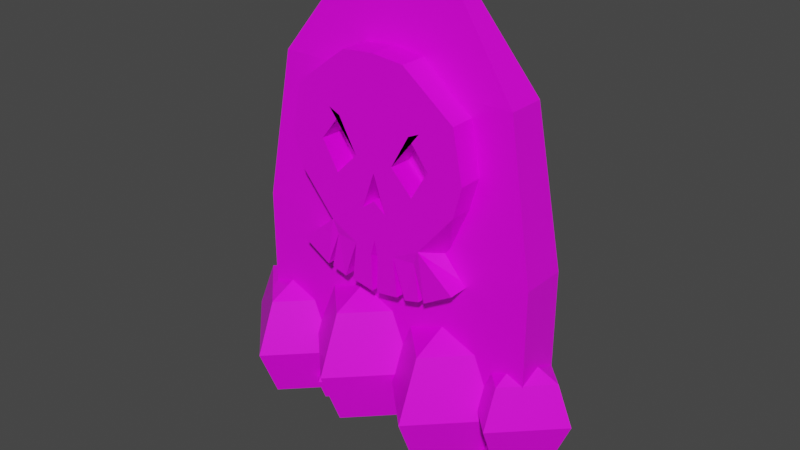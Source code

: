# Source: grave.blend  (saved by Blender 2.92.15; exported with 4.5.12 LTS)
import bpy
from mathutils import Matrix  # noqa: F401  (used for matrix-valued properties, if any)

bpy.ops.wm.read_factory_settings(use_empty=True)
scene = bpy.context.scene
scene.name = 'Scene'

# ---- collections
col_collection = bpy.data.collections.new('Collection'); scene.collection.children.link(col_collection)

# ---- images (referenced by path relative to the original .blend; pixels are not part of the script)
import os
ASSET_DIR = os.environ.get("B2B_ASSET_DIR", "")  # directory of the original .blend (textures are referenced by path, not embedded)
HERE = os.path.dirname(os.path.abspath(__file__))  # packed textures are extracted next to this script under _unpacked/

def load_image(name, relpath, width, height, colorspace="sRGB"):
    """Load a texture the original file referenced (path relative to the .blend, or extracted next to this script)."""
    p = next((c for c in (os.path.join(HERE, relpath), os.path.join(ASSET_DIR, relpath)) if relpath and os.path.exists(c)), "")
    if p:
        img = bpy.data.images.load(p, check_existing=True)
        img.name = name
    else:  # same state as the original file: an image datablock whose file is absent (Cycles renders it pink)
        img = bpy.data.images.new(name, width, height)
        img.source = "FILE"
        img.filepath = "//" + (relpath or name)
    img.colorspace_settings.name = colorspace
    return img
img_lowpolypalette_png = load_image('lowpolyPalette.png', 'lowpolyPalette.png', 1024, 1024, 'sRGB')

# ---- materials (node trees are filled in below, after node groups)
mat_material = bpy.data.materials.new('Material')
mat_material.alpha_threshold = 0.0
mat_material.use_transparent_shadow = False
mat_material.line_color = (0.0, 0.0, 0.0, 1.0)

# ---- material node trees
mat_material.use_nodes = True; mat_material.node_tree.nodes.clear()
_N = mat_material.node_tree.nodes; _L = mat_material.node_tree.links
n0 = _N.new('ShaderNodeOutputMaterial'); n0.name = 'Material Output'; n0.location = (300, 300)
n1 = _N.new('ShaderNodeBsdfPrincipled'); n1.name = 'Principled BSDF'; n1.location = (10, 300)
n1.distribution = 'GGX'
n1.subsurface_method = 'BURLEY'
n1.inputs[2].default_value = 0.4
n1.inputs[3].default_value = 1.45
n1.inputs[27].default_value = (0.0, 0.0, 0.0, 1.0)
n1.inputs[28].default_value = 1.0
n2 = _N.new('ShaderNodeTexImage'); n2.name = 'Image Texture'; n2.location = (-368, 226)
n2.image = img_lowpolypalette_png
_L.new(n1.outputs[0], n0.inputs[0])
_L.new(n2.outputs[0], n1.inputs[0])
n0.is_active_output = True

# ---- world
world_world = bpy.data.worlds.new('World'); scene.world = world_world
world_world.use_nodes = True; world_world.node_tree.nodes.clear()
_N = world_world.node_tree.nodes; _L = world_world.node_tree.links
n0 = _N.new('ShaderNodeOutputWorld'); n0.name = 'World Output'; n0.location = (300, 300)
n1 = _N.new('ShaderNodeBackground'); n1.name = 'Background'; n1.location = (10, 300)
n1.inputs[0].default_value = (0.05088, 0.05088, 0.05088, 1.0)
_L.new(n1.outputs[0], n0.inputs[0])
n0.is_active_output = True
world_world.color = (0.05088, 0.05088, 0.05088)
world_world.use_sun_shadow = False
world_world.sun_shadow_jitter_overblur = 0.0

# ---- meshes
me_cube_001 = bpy.data.meshes.new('Cube.001')
me_cube_001.from_pydata([(1.0, 0.1538, -0.09985), (0.4066, 0.06254, 2.463), (1.0, -0.1538, -0.09985), (0.4066, -0.06254, 2.463), (1.0, -0.1538, 0.9002), (1.0, 0.1538, 0.9002), (0.8234, -0.1266, 1.908), (0.8234, 0.1266, 1.908), (0.1333, -0.1293, 1.457), (0.2152, -0.06194, 2.079), (0.08473, -0.1293, 1.139), (0.2561, -0.1293, 1.675), (0.5633, -0.1293, 1.812), (0.28, -0.1293, 1.307), (0.3926, -0.1293, 1.498), (0.6315, -0.1293, 1.478), (0.5769, -0.1293, 1.273), (0.4336, -0.1293, 0.9392), (0.01861, -0.1293, 0.7755), (0.3474, -0.1293, 0.7601), (0.3411, -0.1293, 0.6507), (0.1742, -0.1293, 1.768), (0.4097, -0.1293, 1.744), (0.5121, -0.1293, 1.488), (0.2168, -0.1293, 0.9342), (0.4285, -0.1293, 1.29), (0.1947, -0.1293, 0.7588), (0.1742, -0.1293, 0.619), (0.1537, -0.1293, 1.612), (0.3329, -0.1293, 1.71), (0.4524, -0.1293, 1.493), (0.1084, -0.1293, 0.9317), (0.3542, -0.1293, 1.298), (0.0181, -0.1293, 0.5947), (0.1947, -0.1293, 1.923), (0.4865, -0.1293, 1.778), (0.5718, -0.1293, 1.483), (0.3252, -0.1293, 0.9367), (0.5027, -0.1293, 1.282), (0.2359, -0.1293, 0.6215), (0.5788, -0.1293, 0.7746), (0.3789, -0.1293, 0.656), (0.1333, -0.2957, 1.457), (0.2152, -0.2957, 2.079), (0.08473, -0.2957, 1.139), (0.2561, -0.2957, 1.675), (0.5633, -0.2957, 1.812), (0.28, -0.2957, 1.307), (0.3926, -0.2957, 1.498), (0.6315, -0.2957, 1.478), (0.5769, -0.2957, 1.273), (0.3294, -0.2957, 0.9796), (0.02588, -0.2957, 0.8409), (0.2944, -0.2866, 0.8892), (0.3411, -0.2957, 0.6507), (0.1742, -0.2957, 1.768), (0.4097, -0.2957, 1.744), (0.5121, -0.2957, 1.488), (0.1882, -0.2957, 0.9678), (0.4285, -0.2957, 1.29), (0.1439, -0.2957, 0.8822), (0.1742, -0.2957, 0.619), (0.1537, -0.2957, 1.612), (0.3329, -0.2957, 1.71), (0.4524, -0.2957, 1.493), (0.1084, -0.2957, 0.9898), (0.3542, -0.2957, 1.298), (0.0181, -0.2957, 0.5947), (0.1947, -0.2957, 1.923), (0.4865, -0.2957, 1.778), (0.5718, -0.2957, 1.483), (0.3033, -0.2957, 1.021), (0.5027, -0.2957, 1.282), (0.2359, -0.2957, 0.6215), (0.5788, -0.2957, 0.7746), (0.3789, -0.2957, 0.656), (-1.0, 0.1538, -0.09985), (-0.4066, 0.06254, 2.463), (-1.0, -0.1538, -0.09985), (-0.4066, -0.06254, 2.463), (-1.0, -0.1538, 0.9002), (-1.0, 0.1538, 0.9002), (-0.8234, -0.1266, 1.908), (-0.8234, 0.1266, 1.908), (-0.1333, -0.1293, 1.457), (-0.2152, -0.06194, 2.079), (0.0, -0.1538, -0.09985), (0.0, -0.06254, 2.463), (0.0, 0.1538, -0.09985), (0.0, 0.06254, 2.463), (0.0, 0.1538, 0.9002), (0.0, -0.1538, 0.9002), (0.0, 0.1266, 1.908), (0.0, -0.1266, 1.908), (-0.08473, -0.1293, 1.139), (0.0, -0.06194, 2.099), (-0.2561, -0.1293, 1.675), (-0.5633, -0.1293, 1.812), (-0.28, -0.1293, 1.307), (0.0, -0.1293, 0.9208), (-0.3926, -0.1293, 1.498), (-0.6315, -0.1293, 1.478), (0.0, -0.1293, 0.8057), (-0.5769, -0.1293, 1.273), (-0.4336, -0.1293, 0.9392), (-0.01861, -0.1293, 0.7755), (-0.3474, -0.1293, 0.7601), (-0.3411, -0.1293, 0.6507), (-0.1742, -0.1293, 1.768), (0.0, -0.1293, 1.785), (-0.4097, -0.1293, 1.744), (-0.5121, -0.1293, 1.488), (-0.2168, -0.1293, 0.9342), (-0.4285, -0.1293, 1.29), (-0.1947, -0.1293, 0.7588), (-0.1742, -0.1293, 0.619), (-0.1537, -0.1293, 1.612), (0.0, -0.1293, 1.381), (-0.3329, -0.1293, 1.71), (-0.4524, -0.1293, 1.493), (-0.1084, -0.1293, 0.9317), (-0.3542, -0.1293, 1.298), (-0.0181, -0.1293, 0.5947), (-0.1947, -0.1293, 1.923), (0.0, -0.1293, 1.942), (-0.4865, -0.1293, 1.778), (-0.5718, -0.1293, 1.483), (-0.3252, -0.1293, 0.9367), (-0.5027, -0.1293, 1.282), (-0.2359, -0.1293, 0.6215), (-0.5788, -0.1293, 0.7746), (-0.3789, -0.1293, 0.656), (0.0, -0.1293, 1.202), (-0.1333, -0.2957, 1.457), (-0.2152, -0.2957, 2.079), (-0.08473, -0.2957, 1.139), (0.0, -0.2957, 2.099), (-0.2561, -0.2957, 1.675), (-0.5633, -0.2957, 1.812), (-0.28, -0.2957, 1.307), (0.0, -0.2957, 1.025), (-0.3926, -0.2957, 1.498), (-0.6315, -0.2957, 1.478), (0.0, -0.2957, 0.9461), (-0.5769, -0.2957, 1.273), (-0.3294, -0.2957, 0.9796), (-0.02588, -0.2957, 0.8409), (-0.2944, -0.2866, 0.8892), (-0.3411, -0.2957, 0.6507), (-0.1742, -0.2957, 1.768), (0.0, -0.2957, 1.785), (-0.4097, -0.2957, 1.744), (-0.5121, -0.2957, 1.488), (-0.1882, -0.2957, 0.9678), (-0.4285, -0.2957, 1.29), (-0.1439, -0.2957, 0.8822), (-0.1742, -0.2957, 0.619), (-0.1537, -0.2957, 1.612), (0.0, -0.2957, 1.381), (-0.3329, -0.2957, 1.71), (-0.4524, -0.2957, 1.493), (-0.1084, -0.2957, 0.9898), (-0.3542, -0.2957, 1.298), (-0.0181, -0.2957, 0.5947), (-0.1947, -0.2957, 1.923), (0.0, -0.2957, 1.942), (-0.4865, -0.2957, 1.778), (-0.5718, -0.2957, 1.483), (-0.3033, -0.2957, 1.021), (-0.5027, -0.2957, 1.282), (-0.2359, -0.2957, 0.6215), (-0.5788, -0.2957, 0.7746), (-0.3789, -0.2957, 0.656), (0.0, -0.2957, 1.202), (0.8868, 0.3685, 0.008366), (0.8868, 0.2606, -0.2522), (1.147, -8.506e-08, 0.2689), (1.255, -8.978e-08, 0.008366), (1.147, -8.506e-08, -0.2522), (0.8868, -1.059e-07, 0.3769), (0.8868, -0.2606, 0.2689), (0.8868, -0.3685, 0.008366), (0.8868, -0.2606, -0.2522), (0.8868, -7.367e-08, -0.3601), (0.6262, -3.95e-08, 0.2689), (0.5183, -2.535e-08, 0.008366), (0.6262, -3.95e-08, -0.2522), (0.8868, 0.2606, 0.2689), (0.4099, 0.5633, -0.05856), (0.4099, 0.3983, -0.4569), (0.8082, -8.589e-08, 0.3397), (0.9732, -9.31e-08, -0.05856), (0.8082, -8.589e-08, -0.4569), (0.4099, -1.177e-07, 0.5047), (0.4099, -0.3983, 0.3397), (0.4099, -0.5633, -0.05856), (0.4099, -0.3983, -0.4569), (0.4099, -6.848e-08, -0.6218), (0.01166, -1.625e-08, 0.3397), (-0.1533, 5.382e-09, -0.05856), (0.01166, -1.625e-08, -0.4569), (0.4099, 0.3983, 0.3397), (-0.2259, 0.5633, -7.823e-08), (-0.2259, 0.3983, -0.3983), (0.1724, -9.376e-08, 0.3983), (0.3374, -1.01e-07, -1.118e-07), (0.1724, -9.376e-08, -0.3983), (-0.2259, -1.256e-07, 0.5633), (-0.2259, -0.3983, 0.3983), (-0.2259, -0.5633, -1.453e-07), (-0.2259, -0.3983, -0.3983), (-0.2259, -7.635e-08, -0.5633), (-0.6242, -2.412e-08, 0.3983), (-0.7892, -2.486e-09, -1.825e-07), (-0.6242, -2.412e-08, -0.3983), (-0.2259, 0.3983, 0.3983), (-0.8534, 0.4976, -0.1339), (-0.8534, 0.3518, -0.4857), (-0.5015, -7.165e-08, 0.218), (-0.3558, -7.802e-08, -0.1339), (-0.5015, -7.165e-08, -0.4857), (-0.8534, -9.977e-08, 0.3637), (-0.8534, -0.3518, 0.218), (-0.8534, -0.4976, -0.1339), (-0.8534, -0.3518, -0.4857), (-0.8534, -5.627e-08, -0.6314), (-1.205, -1.014e-08, 0.218), (-1.351, 8.972e-09, -0.1339), (-1.205, -1.014e-08, -0.4857), (-0.8534, 0.3518, 0.218), (-0.5898, 0.2154, -0.3807), (-0.5898, 0.1523, -0.533), (-0.4375, -2.27e-08, -0.2284), (-0.3744, -2.546e-08, -0.3807), (-0.4375, -2.27e-08, -0.533), (-0.5898, -3.487e-08, -0.1653), (-0.5898, -0.1523, -0.2284), (-0.5898, -0.2154, -0.3807), (-0.5898, -0.1523, -0.533), (-0.5898, -1.604e-08, -0.5961), (-0.7421, 3.93e-09, -0.2284), (-0.8052, 1.22e-08, -0.3807), (-0.7421, 3.93e-09, -0.533), (-0.5898, 0.1523, -0.2284), (0.8032, 0.2154, -0.3597), (0.8032, 0.1523, -0.5121), (0.9555, -2.551e-08, -0.2074), (1.019, -2.827e-08, -0.3597), (0.9555, -2.551e-08, -0.5121), (0.8032, -3.768e-08, -0.1444), (0.8032, -0.1523, -0.2074), (0.8032, -0.2154, -0.3597), (0.8032, -0.1523, -0.5121), (0.8032, -1.885e-08, -0.5751), (0.6508, 1.12e-09, -0.2074), (0.5878, 9.393e-09, -0.3597), (0.6508, 1.12e-09, -0.5121), (0.8032, 0.1523, -0.2074)], [], [(93, 6, 3, 87), (6, 7, 1, 3), (86, 88, 0, 2), (2, 0, 5, 4), (86, 2, 4, 91), (4, 5, 7, 6), (91, 4, 6, 93), (5, 90, 92, 7), (0, 88, 90, 5), (3, 1, 89, 87), (7, 92, 89, 1), (34, 124, 95, 9), (28, 29, 11, 8), (8, 13, 99, 10), (29, 30, 14, 11), (30, 32, 13, 14), (32, 31, 102, 13), (13, 102, 99), (31, 18, 102), (37, 26, 24), (38, 37, 24, 25), (36, 38, 25, 23), (35, 36, 23, 22), (34, 35, 22, 21), (28, 117, 109, 21), (8, 10, 117, 28), (26, 27, 33, 18), (24, 26, 18, 31), (25, 24, 31, 32), (23, 25, 32, 30), (22, 23, 30, 29), (21, 22, 29, 28), (9, 12, 35, 34), (12, 15, 36, 35), (15, 16, 38, 36), (16, 17, 37, 38), (17, 19, 26, 37), (19, 20, 39, 26), (21, 109, 124, 34), (17, 40, 41, 19), (99, 132, 10), (68, 43, 136, 165), (62, 42, 45, 63), (42, 44, 140, 47), (63, 45, 48, 64), (64, 48, 47, 66), (66, 47, 143, 65), (47, 140, 143), (65, 143, 52), (71, 58, 60), (72, 59, 58, 71), (70, 57, 59, 72), (69, 56, 57, 70), (68, 55, 56, 69), (62, 55, 150, 158), (42, 62, 158, 44), (60, 52, 67, 61), (58, 65, 52, 60), (59, 66, 65, 58), (57, 64, 66, 59), (56, 63, 64, 57), (55, 62, 63, 56), (43, 68, 69, 46), (46, 69, 70, 49), (49, 70, 72, 50), (50, 72, 71, 51), (51, 71, 60, 53), (53, 60, 73, 54), (55, 68, 165, 150), (51, 53, 75, 74), (140, 44, 173), (15, 12, 46, 49), (18, 33, 67, 52), (11, 14, 48, 45), (8, 11, 45, 42), (17, 16, 50, 51), (12, 9, 43, 46), (39, 20, 54, 73), (102, 18, 52, 143), (16, 15, 49, 50), (41, 40, 74, 75), (40, 17, 51, 74), (33, 27, 61, 67), (20, 19, 53, 54), (19, 41, 75, 53), (26, 39, 73, 60), (13, 8, 42, 47), (9, 95, 136, 43), (14, 13, 47, 48), (10, 132, 173, 44), (27, 26, 60, 61), (117, 10, 44, 158), (93, 87, 79, 82), (82, 79, 77, 83), (86, 78, 76, 88), (78, 80, 81, 76), (86, 91, 80, 78), (80, 82, 83, 81), (91, 93, 82, 80), (81, 83, 92, 90), (76, 81, 90, 88), (79, 87, 89, 77), (83, 77, 89, 92), (123, 85, 95, 124), (116, 84, 96, 118), (84, 94, 99, 98), (118, 96, 100, 119), (119, 100, 98, 121), (121, 98, 102, 120), (98, 99, 102), (120, 102, 105), (127, 112, 114), (128, 113, 112, 127), (126, 111, 113, 128), (125, 110, 111, 126), (123, 108, 110, 125), (116, 108, 109, 117), (84, 116, 117, 94), (114, 105, 122, 115), (112, 120, 105, 114), (113, 121, 120, 112), (111, 119, 121, 113), (110, 118, 119, 111), (108, 116, 118, 110), (85, 123, 125, 97), (97, 125, 126, 101), (101, 126, 128, 103), (103, 128, 127, 104), (104, 127, 114, 106), (106, 114, 129, 107), (108, 123, 124, 109), (104, 106, 131, 130), (99, 94, 132), (164, 165, 136, 134), (157, 159, 137, 133), (133, 139, 140, 135), (159, 160, 141, 137), (160, 162, 139, 141), (162, 161, 143, 139), (139, 143, 140), (161, 146, 143), (168, 155, 153), (169, 168, 153, 154), (167, 169, 154, 152), (166, 167, 152, 151), (164, 166, 151, 149), (157, 158, 150, 149), (133, 135, 158, 157), (155, 156, 163, 146), (153, 155, 146, 161), (154, 153, 161, 162), (152, 154, 162, 160), (151, 152, 160, 159), (149, 151, 159, 157), (134, 138, 166, 164), (138, 142, 167, 166), (142, 144, 169, 167), (144, 145, 168, 169), (145, 147, 155, 168), (147, 148, 170, 155), (149, 150, 165, 164), (145, 171, 172, 147), (140, 173, 135), (101, 142, 138, 97), (105, 146, 163, 122), (96, 137, 141, 100), (84, 133, 137, 96), (104, 145, 144, 103), (97, 138, 134, 85), (129, 170, 148, 107), (102, 143, 146, 105), (103, 144, 142, 101), (131, 172, 171, 130), (130, 171, 145, 104), (122, 163, 156, 115), (107, 148, 147, 106), (106, 147, 172, 131), (114, 155, 170, 129), (98, 139, 133, 84), (85, 134, 136, 95), (100, 141, 139, 98), (94, 135, 173, 132), (115, 156, 155, 114), (117, 158, 135, 94), (175, 174, 177, 178), (187, 179, 176), (183, 175, 178), (174, 187, 176, 177), (183, 178, 182), (177, 176, 180, 181), (178, 177, 181, 182), (176, 179, 180), (180, 179, 184), (183, 182, 186), (181, 180, 184, 185), (182, 181, 185, 186), (186, 185, 174, 175), (184, 179, 187), (183, 186, 175), (185, 184, 187, 174), (189, 188, 191, 192), (201, 193, 190), (197, 189, 192), (188, 201, 190, 191), (197, 192, 196), (191, 190, 194, 195), (192, 191, 195, 196), (190, 193, 194), (194, 193, 198), (197, 196, 200), (195, 194, 198, 199), (196, 195, 199, 200), (200, 199, 188, 189), (198, 193, 201), (197, 200, 189), (199, 198, 201, 188), (203, 202, 205, 206), (215, 207, 204), (211, 203, 206), (202, 215, 204, 205), (211, 206, 210), (205, 204, 208, 209), (206, 205, 209, 210), (204, 207, 208), (208, 207, 212), (211, 210, 214), (209, 208, 212, 213), (210, 209, 213, 214), (214, 213, 202, 203), (212, 207, 215), (211, 214, 203), (213, 212, 215, 202), (217, 216, 219, 220), (229, 221, 218), (225, 217, 220), (216, 229, 218, 219), (225, 220, 224), (219, 218, 222, 223), (220, 219, 223, 224), (218, 221, 222), (222, 221, 226), (225, 224, 228), (223, 222, 226, 227), (224, 223, 227, 228), (228, 227, 216, 217), (226, 221, 229), (225, 228, 217), (227, 226, 229, 216), (231, 230, 233, 234), (243, 235, 232), (239, 231, 234), (230, 243, 232, 233), (239, 234, 238), (233, 232, 236, 237), (234, 233, 237, 238), (232, 235, 236), (236, 235, 240), (239, 238, 242), (237, 236, 240, 241), (238, 237, 241, 242), (242, 241, 230, 231), (240, 235, 243), (239, 242, 231), (241, 240, 243, 230), (245, 244, 247, 248), (257, 249, 246), (253, 245, 248), (244, 257, 246, 247), (253, 248, 252), (247, 246, 250, 251), (248, 247, 251, 252), (246, 249, 250), (250, 249, 254), (253, 252, 256), (251, 250, 254, 255), (252, 251, 255, 256), (256, 255, 244, 245), (254, 249, 257), (253, 256, 245), (255, 254, 257, 244)])
_uv = me_cube_001.uv_layers.new(name='UVMap')
_uv.uv.foreach_set('vector', [0.5703, 0.8086, 0.5703, 0.8086, 0.5703, 0.8086, 0.5703, 0.8086, 0.5703, 0.8086, 0.5703, 0.8086, 0.5703, 0.8086, 0.5703, 0.8086, 0.5703, 0.8086, 0.5703, 0.8086, 0.5703, 0.8086, 0.5703, 0.8086, 0.5703, 0.8086, 0.5703, 0.8086, 0.5703, 0.8086, 0.5703, 0.8086, 0.5703, 0.8086, 0.5703, 0.8086, 0.5703, 0.8086, 0.5703, 0.8086, 0.5703, 0.8086, 0.5703, 0.8086, 0.5703, 0.8086, 0.5703, 0.8086, 0.5703, 0.8086, 0.5703, 0.8086, 0.5703, 0.8086, 0.5703, 0.8086, 0.5703, 0.8086, 0.5703, 0.8086, 0.5703, 0.8086, 0.5703, 0.8086, 0.5703, 0.8086, 0.5703, 0.8086, 0.5703, 0.8086, 0.5703, 0.8086, 0.5703, 0.8086, 0.5703, 0.8086, 0.5703, 0.8086, 0.5703, 0.8086, 0.5703, 0.8086, 0.5703, 0.8086, 0.5703, 0.8086, 0.5703, 0.8086, 0.9443, 0.8037, 0.9443, 0.8037, 0.9443, 0.8037, 0.9443, 0.8037, 0.9443, 0.8037, 0.9443, 0.8037, 0.9443, 0.8037, 0.9443, 0.8037, 0.9443, 0.8037, 0.9443, 0.8037, 0.9443, 0.8037, 0.9443, 0.8037, 0.9443, 0.8037, 0.9443, 0.8037, 0.9443, 0.8037, 0.9443, 0.8037, 0.9443, 0.8037, 0.9443, 0.8037, 0.9443, 0.8037, 0.9443, 0.8037, 0.9443, 0.8037, 0.9443, 0.8037, 0.9443, 0.8037, 0.9443, 0.8037, 0.9443, 0.8037, 0.9443, 0.8037, 0.9443, 0.8037, 0.9443, 0.8037, 0.9443, 0.8037, 0.9443, 0.8037, 0.9443, 0.8037, 0.9443, 0.8037, 0.9443, 0.8037, 0.9443, 0.8037, 0.9443, 0.8037, 0.9443, 0.8037, 0.9443, 0.8037, 0.9443, 0.8037, 0.9443, 0.8037, 0.9443, 0.8037, 0.9443, 0.8037, 0.9443, 0.8037, 0.9443, 0.8037, 0.9443, 0.8037, 0.9443, 0.8037, 0.9443, 0.8037, 0.9443, 0.8037, 0.9443, 0.8037, 0.9443, 0.8037, 0.9443, 0.8037, 0.9443, 0.8037, 0.9443, 0.8037, 0.9443, 0.8037, 0.9443, 0.8037, 0.9443, 0.8037, 0.9443, 0.8037, 0.9443, 0.8037, 0.9443, 0.8037, 0.9443, 0.8037, 0.9443, 0.8037, 0.9443, 0.8037, 0.9443, 0.8037, 0.9443, 0.8037, 0.9443, 0.8037, 0.9443, 0.8037, 0.9443, 0.8037, 0.9443, 0.8037, 0.9443, 0.8037, 0.9443, 0.8037, 0.9443, 0.8037, 0.9443, 0.8037, 0.9443, 0.8037, 0.9443, 0.8037, 0.9443, 0.8037, 0.9443, 0.8037, 0.9443, 0.8037, 0.9443, 0.8037, 0.9443, 0.8037, 0.9443, 0.8037, 0.9443, 0.8037, 0.9443, 0.8037, 0.9443, 0.8037, 0.9443, 0.8037, 0.9443, 0.8037, 0.9443, 0.8037, 0.9443, 0.8037, 0.9443, 0.8037, 0.9443, 0.8037, 0.9443, 0.8037, 0.9443, 0.8037, 0.9443, 0.8037, 0.9443, 0.8037, 0.9443, 0.8037, 0.9443, 0.8037, 0.9443, 0.8037, 0.9443, 0.8037, 0.9443, 0.8037, 0.9443, 0.8037, 0.9443, 0.8037, 0.9443, 0.8037, 0.9443, 0.8037, 0.9443, 0.8037, 0.9443, 0.8037, 0.9443, 0.8037, 0.9443, 0.8037, 0.9443, 0.8037, 0.9443, 0.8037, 0.9443, 0.8037, 0.9443, 0.8037, 0.9443, 0.8037, 0.9443, 0.8037, 0.9443, 0.8037, 0.9443, 0.8037, 0.9443, 0.8037, 0.9443, 0.8037, 0.9443, 0.8037, 0.9443, 0.8037, 0.9443, 0.8037, 0.9443, 0.8037, 0.9443, 0.8037, 0.9443, 0.8037, 0.9443, 0.8037, 0.9443, 0.8037, 0.9443, 0.8037, 0.9443, 0.8037, 0.9443, 0.8037, 0.9443, 0.8037, 0.9443, 0.8037, 0.9443, 0.8037, 0.9443, 0.8037, 0.9443, 0.8037, 0.9443, 0.8037, 0.9443, 0.8037, 0.9443, 0.8037, 0.9443, 0.8037, 0.9443, 0.8037, 0.9443, 0.8037, 0.9443, 0.8037, 0.9443, 0.8037, 0.9443, 0.8037, 0.9443, 0.8037, 0.9443, 0.8037, 0.9443, 0.8037, 0.9443, 0.8037, 0.9443, 0.8037, 0.9443, 0.8037, 0.9443, 0.8037, 0.9443, 0.8037, 0.9443, 0.8037, 0.9443, 0.8037, 0.9443, 0.8037, 0.9443, 0.8037, 0.9443, 0.8037, 0.9443, 0.8037, 0.9443, 0.8037, 0.9443, 0.8037, 0.9443, 0.8037, 0.9443, 0.8037, 0.9443, 0.8037, 0.9443, 0.8037, 0.9443, 0.8037, 0.9443, 0.8037, 0.9443, 0.8037, 0.9443, 0.8037, 0.9443, 0.8037, 0.9443, 0.8037, 0.9443, 0.8037, 0.9443, 0.8037, 0.9443, 0.8037, 0.9443, 0.8037, 0.9443, 0.8037, 0.9443, 0.8037, 0.9443, 0.8037, 0.9443, 0.8037, 0.9443, 0.8037, 0.9443, 0.8037, 0.9443, 0.8037, 0.9443, 0.8037, 0.9443, 0.8037, 0.9443, 0.8037, 0.9443, 0.8037, 0.9443, 0.8037, 0.9443, 0.8037, 0.9443, 0.8037, 0.9443, 0.8037, 0.9443, 0.8037, 0.9443, 0.8037, 0.9443, 0.8037, 0.9443, 0.8037, 0.9443, 0.8037, 0.9443, 0.8037, 0.9443, 0.8037, 0.9443, 0.8037, 0.9443, 0.8037, 0.9443, 0.8037, 0.9443, 0.8037, 0.9443, 0.8037, 0.9443, 0.8037, 0.9443, 0.8037, 0.9443, 0.8037, 0.9443, 0.8037, 0.9443, 0.8037, 0.9443, 0.8037, 0.9443, 0.8037, 0.9443, 0.8037, 0.9443, 0.8037, 0.9443, 0.8037, 0.9443, 0.8037, 0.9443, 0.8037, 0.9443, 0.8037, 0.9443, 0.8037, 0.9443, 0.8037, 0.9443, 0.8037, 0.9443, 0.8037, 0.9443, 0.8037, 0.9443, 0.8037, 0.9443, 0.8037, 0.9443, 0.8037, 0.9443, 0.8037, 0.9443, 0.8037, 0.9443, 0.8037, 0.9443, 0.8037, 0.9443, 0.8037, 0.9443, 0.8037, 0.9443, 0.8037, 0.9443, 0.8037, 0.9443, 0.8037, 0.9443, 0.8037, 0.9443, 0.8037, 0.9443, 0.8037, 0.9443, 0.8037, 0.9443, 0.8037, 0.9443, 0.8037, 0.9443, 0.8037, 0.9443, 0.8037, 0.9443, 0.8037, 0.9443, 0.8037, 0.9443, 0.8037, 0.9443, 0.8037, 0.9443, 0.8037, 0.9443, 0.8037, 0.9443, 0.8037, 0.9443, 0.8037, 0.9443, 0.8037, 0.9443, 0.8037, 0.9443, 0.8037, 0.9443, 0.8037, 0.9443, 0.8037, 0.9443, 0.8037, 0.9443, 0.8037, 0.9443, 0.8037, 0.9443, 0.8037, 0.9443, 0.8037, 0.9443, 0.8037, 0.9443, 0.8037, 0.9443, 0.8037, 0.9443, 0.8037, 0.9443, 0.8037, 0.9443, 0.8037, 0.9443, 0.8037, 0.9443, 0.8037, 0.9443, 0.8037, 0.9443, 0.8037, 0.9443, 0.8037, 0.9443, 0.8037, 0.9443, 0.8037, 0.9443, 0.8037, 0.9443, 0.8037, 0.9443, 0.8037, 0.9443, 0.8037, 0.9443, 0.8037, 0.9443, 0.8037, 0.9443, 0.8037, 0.9443, 0.8037, 0.9443, 0.8037, 0.9443, 0.8037, 0.9443, 0.8037, 0.9443, 0.8037, 0.9443, 0.8037, 0.9443, 0.8037, 0.9443, 0.8037, 0.9443, 0.8037, 0.9443, 0.8037, 0.9443, 0.8037, 0.9443, 0.8037, 0.9443, 0.8037, 0.9443, 0.8037, 0.9443, 0.8037, 0.9443, 0.8037, 0.9443, 0.8037, 0.9443, 0.8037, 0.9443, 0.8037, 0.9443, 0.8037, 0.9443, 0.8037, 0.9443, 0.8037, 0.9443, 0.8037, 0.9443, 0.8037, 0.9443, 0.8037, 0.9443, 0.8037, 0.9443, 0.8037, 0.9443, 0.8037, 0.9443, 0.8037, 0.9443, 0.8037, 0.9443, 0.8037, 0.9443, 0.8037, 0.9443, 0.8037, 0.9443, 0.8037, 0.9443, 0.8037, 0.9443, 0.8037, 0.9443, 0.8037, 0.9443, 0.8037, 0.9443, 0.8037, 0.9443, 0.8037, 0.9443, 0.8037, 0.9443, 0.8037, 0.9443, 0.8037, 0.5703, 0.8086, 0.5703, 0.8086, 0.5703, 0.8086, 0.5703, 0.8086, 0.5703, 0.8086, 0.5703, 0.8086, 0.5703, 0.8086, 0.5703, 0.8086, 0.5703, 0.8086, 0.5703, 0.8086, 0.5703, 0.8086, 0.5703, 0.8086, 0.5703, 0.8086, 0.5703, 0.8086, 0.5703, 0.8086, 0.5703, 0.8086, 0.5703, 0.8086, 0.5703, 0.8086, 0.5703, 0.8086, 0.5703, 0.8086, 0.5703, 0.8086, 0.5703, 0.8086, 0.5703, 0.8086, 0.5703, 0.8086, 0.5703, 0.8086, 0.5703, 0.8086, 0.5703, 0.8086, 0.5703, 0.8086, 0.5703, 0.8086, 0.5703, 0.8086, 0.5703, 0.8086, 0.5703, 0.8086, 0.5703, 0.8086, 0.5703, 0.8086, 0.5703, 0.8086, 0.5703, 0.8086, 0.5703, 0.8086, 0.5703, 0.8086, 0.5703, 0.8086, 0.5703, 0.8086, 0.5703, 0.8086, 0.5703, 0.8086, 0.5703, 0.8086, 0.5703, 0.8086, 0.9443, 0.8037, 0.9443, 0.8037, 0.9443, 0.8037, 0.9443, 0.8037, 0.9443, 0.8037, 0.9443, 0.8037, 0.9443, 0.8037, 0.9443, 0.8037, 0.9443, 0.8037, 0.9443, 0.8037, 0.9443, 0.8037, 0.9443, 0.8037, 0.9443, 0.8037, 0.9443, 0.8037, 0.9443, 0.8037, 0.9443, 0.8037, 0.9443, 0.8037, 0.9443, 0.8037, 0.9443, 0.8037, 0.9443, 0.8037, 0.9443, 0.8037, 0.9443, 0.8037, 0.9443, 0.8037, 0.9443, 0.8037, 0.9443, 0.8037, 0.9443, 0.8037, 0.9443, 0.8037, 0.9443, 0.8037, 0.9443, 0.8037, 0.9443, 0.8037, 0.9443, 0.8037, 0.9443, 0.8037, 0.9443, 0.8037, 0.9443, 0.8037, 0.9443, 0.8037, 0.9443, 0.8037, 0.9443, 0.8037, 0.9443, 0.8037, 0.9443, 0.8037, 0.9443, 0.8037, 0.9443, 0.8037, 0.9443, 0.8037, 0.9443, 0.8037, 0.9443, 0.8037, 0.9443, 0.8037, 0.9443, 0.8037, 0.9443, 0.8037, 0.9443, 0.8037, 0.9443, 0.8037, 0.9443, 0.8037, 0.9443, 0.8037, 0.9443, 0.8037, 0.9443, 0.8037, 0.9443, 0.8037, 0.9443, 0.8037, 0.9443, 0.8037, 0.9443, 0.8037, 0.9443, 0.8037, 0.9443, 0.8037, 0.9443, 0.8037, 0.9443, 0.8037, 0.9443, 0.8037, 0.9443, 0.8037, 0.9443, 0.8037, 0.9443, 0.8037, 0.9443, 0.8037, 0.9443, 0.8037, 0.9443, 0.8037, 0.9443, 0.8037, 0.9443, 0.8037, 0.9443, 0.8037, 0.9443, 0.8037, 0.9443, 0.8037, 0.9443, 0.8037, 0.9443, 0.8037, 0.9443, 0.8037, 0.9443, 0.8037, 0.9443, 0.8037, 0.9443, 0.8037, 0.9443, 0.8037, 0.9443, 0.8037, 0.9443, 0.8037, 0.9443, 0.8037, 0.9443, 0.8037, 0.9443, 0.8037, 0.9443, 0.8037, 0.9443, 0.8037, 0.9443, 0.8037, 0.9443, 0.8037, 0.9443, 0.8037, 0.9443, 0.8037, 0.9443, 0.8037, 0.9443, 0.8037, 0.9443, 0.8037, 0.9443, 0.8037, 0.9443, 0.8037, 0.9443, 0.8037, 0.9443, 0.8037, 0.9443, 0.8037, 0.9443, 0.8037, 0.9443, 0.8037, 0.9443, 0.8037, 0.9443, 0.8037, 0.9443, 0.8037, 0.9443, 0.8037, 0.9443, 0.8037, 0.9443, 0.8037, 0.9443, 0.8037, 0.9443, 0.8037, 0.9443, 0.8037, 0.9443, 0.8037, 0.9443, 0.8037, 0.9443, 0.8037, 0.9443, 0.8037, 0.9443, 0.8037, 0.9443, 0.8037, 0.9443, 0.8037, 0.9443, 0.8037, 0.9443, 0.8037, 0.9443, 0.8037, 0.9443, 0.8037, 0.9443, 0.8037, 0.9443, 0.8037, 0.9443, 0.8037, 0.9443, 0.8037, 0.9443, 0.8037, 0.9443, 0.8037, 0.9443, 0.8037, 0.9443, 0.8037, 0.9443, 0.8037, 0.9443, 0.8037, 0.9443, 0.8037, 0.9443, 0.8037, 0.9443, 0.8037, 0.9443, 0.8037, 0.9443, 0.8037, 0.9443, 0.8037, 0.9443, 0.8037, 0.9443, 0.8037, 0.9443, 0.8037, 0.9443, 0.8037, 0.9443, 0.8037, 0.9443, 0.8037, 0.9443, 0.8037, 0.9443, 0.8037, 0.9443, 0.8037, 0.9443, 0.8037, 0.9443, 0.8037, 0.9443, 0.8037, 0.9443, 0.8037, 0.9443, 0.8037, 0.9443, 0.8037, 0.9443, 0.8037, 0.9443, 0.8037, 0.9443, 0.8037, 0.9443, 0.8037, 0.9443, 0.8037, 0.9443, 0.8037, 0.9443, 0.8037, 0.9443, 0.8037, 0.9443, 0.8037, 0.9443, 0.8037, 0.9443, 0.8037, 0.9443, 0.8037, 0.9443, 0.8037, 0.9443, 0.8037, 0.9443, 0.8037, 0.9443, 0.8037, 0.9443, 0.8037, 0.9443, 0.8037, 0.9443, 0.8037, 0.9443, 0.8037, 0.9443, 0.8037, 0.9443, 0.8037, 0.9443, 0.8037, 0.9443, 0.8037, 0.9443, 0.8037, 0.9443, 0.8037, 0.9443, 0.8037, 0.9443, 0.8037, 0.9443, 0.8037, 0.9443, 0.8037, 0.9443, 0.8037, 0.9443, 0.8037, 0.9443, 0.8037, 0.9443, 0.8037, 0.9443, 0.8037, 0.9443, 0.8037, 0.9443, 0.8037, 0.9443, 0.8037, 0.9443, 0.8037, 0.9443, 0.8037, 0.9443, 0.8037, 0.9443, 0.8037, 0.9443, 0.8037, 0.9443, 0.8037, 0.9443, 0.8037, 0.9443, 0.8037, 0.9443, 0.8037, 0.9443, 0.8037, 0.9443, 0.8037, 0.9443, 0.8037, 0.9443, 0.8037, 0.9443, 0.8037, 0.9443, 0.8037, 0.9443, 0.8037, 0.9443, 0.8037, 0.9443, 0.8037, 0.9443, 0.8037, 0.9443, 0.8037, 0.9443, 0.8037, 0.9443, 0.8037, 0.9443, 0.8037, 0.9443, 0.8037, 0.9443, 0.8037, 0.9443, 0.8037, 0.9443, 0.8037, 0.9443, 0.8037, 0.9443, 0.8037, 0.9443, 0.8037, 0.9443, 0.8037, 0.9443, 0.8037, 0.9443, 0.8037, 0.9443, 0.8037, 0.9443, 0.8037, 0.9443, 0.8037, 0.9443, 0.8037, 0.9443, 0.8037, 0.9443, 0.8037, 0.9443, 0.8037, 0.9443, 0.8037, 0.9443, 0.8037, 0.9443, 0.8037, 0.9443, 0.8037, 0.9443, 0.8037, 0.9443, 0.8037, 0.9443, 0.8037, 0.9443, 0.8037, 0.9443, 0.8037, 0.9443, 0.8037, 0.9443, 0.8037, 0.9443, 0.8037, 0.9443, 0.8037, 0.9443, 0.8037, 0.9443, 0.8037, 0.9443, 0.8037, 0.9443, 0.8037, 0.9443, 0.8037, 0.9443, 0.8037, 0.9443, 0.8037, 0.9443, 0.8037, 0.9443, 0.8037, 0.9443, 0.8037, 0.9443, 0.8037, 0.9443, 0.8037, 0.9443, 0.8037, 0.9443, 0.8037, 0.9443, 0.8037, 0.9443, 0.8037, 0.9443, 0.8037, 0.9443, 0.8037, 0.9443, 0.8037, 0.9443, 0.8037, 0.9443, 0.8037, 0.9443, 0.8037, 0.9443, 0.8037, 0.9443, 0.8037, 0.9443, 0.8037, 0.9443, 0.8037, 0.9443, 0.8037, 0.9443, 0.8037, 0.9443, 0.8037, 0.9443, 0.8037, 0.9443, 0.8037, 0.9443, 0.8037, 0.9443, 0.8037, 0.9443, 0.8037, 0.9443, 0.8037, 0.9443, 0.8037, 0.9443, 0.8037, 0.9443, 0.8037, 0.9443, 0.8037, 0.9443, 0.8037, 0.9443, 0.8037, 0.9443, 0.8037, 0.9443, 0.8037, 0.9443, 0.8037, 0.9443, 0.8037, 0.9443, 0.8037, 0.9443, 0.8037, 0.9443, 0.8037, 0.9443, 0.8037, 0.9443, 0.8037, 0.9443, 0.8037, 0.9443, 0.8037, 0.9443, 0.8037, 0.9443, 0.8037, 0.9443, 0.8037, 0.9443, 0.8037, 0.9443, 0.8037, 0.9443, 0.8037, 0.9443, 0.8037, 0.9443, 0.8037, 0.9443, 0.8037, 0.9443, 0.8037, 0.9443, 0.8037, 0.9443, 0.8037, 0.9443, 0.8037, 0.9443, 0.8037, 0.9443, 0.8037, 0.9443, 0.8037, 0.9443, 0.8037, 0.9443, 0.8037, 0.9443, 0.8037, 0.9443, 0.8037, 0.9443, 0.8037, 0.9453, 0.5508, 0.9453, 0.5508, 0.9453, 0.5508, 0.9453, 0.5508, 0.9453, 0.5508, 0.9453, 0.5508, 0.9453, 0.5508, 0.9453, 0.5508, 0.9453, 0.5508, 0.9453, 0.5508, 0.9453, 0.5508, 0.9453, 0.5508, 0.9453, 0.5508, 0.9453, 0.5508, 0.9453, 0.5508, 0.9453, 0.5508, 0.9453, 0.5508, 0.9453, 0.5508, 0.9453, 0.5508, 0.9453, 0.5508, 0.9453, 0.5508, 0.9453, 0.5508, 0.9453, 0.5508, 0.9453, 0.5508, 0.9453, 0.5508, 0.9453, 0.5508, 0.9453, 0.5508, 0.9453, 0.5508, 0.9453, 0.5508, 0.9453, 0.5508, 0.9453, 0.5508, 0.9453, 0.5508, 0.9453, 0.5508, 0.9453, 0.5508, 0.9453, 0.5508, 0.9453, 0.5508, 0.9453, 0.5508, 0.9453, 0.5508, 0.9453, 0.5508, 0.9453, 0.5508, 0.9453, 0.5508, 0.9453, 0.5508, 0.9453, 0.5508, 0.9453, 0.5508, 0.9453, 0.5508, 0.9453, 0.5508, 0.9453, 0.5508, 0.9453, 0.5508, 0.9453, 0.5508, 0.9453, 0.5508, 0.9453, 0.5508, 0.9453, 0.5508, 0.9453, 0.5508, 0.9453, 0.5508, 0.9453, 0.5508, 0.9453, 0.5508, 0.9453, 0.5508, 0.9453, 0.5508, 0.9453, 0.5508, 0.9453, 0.5508, 0.9453, 0.5508, 0.9453, 0.5508, 0.9453, 0.5508, 0.9453, 0.5508, 0.9453, 0.5508, 0.9453, 0.5508, 0.9453, 0.5508, 0.9453, 0.5508, 0.9453, 0.5508, 0.9453, 0.5508, 0.9453, 0.5508, 0.9453, 0.5508, 0.9453, 0.5508, 0.9453, 0.5508, 0.9453, 0.5508, 0.9453, 0.5508, 0.9453, 0.5508, 0.9453, 0.5508, 0.9453, 0.5508, 0.9453, 0.5508, 0.9453, 0.5508, 0.9453, 0.5508, 0.9453, 0.5508, 0.9453, 0.5508, 0.9453, 0.5508, 0.9453, 0.5508, 0.9453, 0.5508, 0.9453, 0.5508, 0.9453, 0.5508, 0.9453, 0.5508, 0.9453, 0.5508, 0.9453, 0.5508, 0.9453, 0.5508, 0.9453, 0.5508, 0.9453, 0.5508, 0.9453, 0.5508, 0.9453, 0.5508, 0.9453, 0.5508, 0.9453, 0.5508, 0.9453, 0.5508, 0.9453, 0.5508, 0.9453, 0.5508, 0.9453, 0.5508, 0.9453, 0.5508, 0.9453, 0.5508, 0.9453, 0.5508, 0.9453, 0.5508, 0.9453, 0.5508, 0.9453, 0.5508, 0.9453, 0.5508, 0.9453, 0.5508, 0.9453, 0.5508, 0.9453, 0.5508, 0.9453, 0.5508, 0.9453, 0.5508, 0.9453, 0.5508, 0.9453, 0.5508, 0.9453, 0.5508, 0.9453, 0.5508, 0.9453, 0.5508, 0.9453, 0.5508, 0.9453, 0.5508, 0.9453, 0.5508, 0.9453, 0.5508, 0.9453, 0.5508, 0.9453, 0.5508, 0.9453, 0.5508, 0.9453, 0.5508, 0.9453, 0.5508, 0.9453, 0.5508, 0.9453, 0.5508, 0.9453, 0.5508, 0.9453, 0.5508, 0.9453, 0.5508, 0.9453, 0.5508, 0.9453, 0.5508, 0.9453, 0.5508, 0.9453, 0.5508, 0.9453, 0.5508, 0.9453, 0.5508, 0.9453, 0.5508, 0.9453, 0.5508, 0.9453, 0.5508, 0.9453, 0.5508, 0.9453, 0.5508, 0.9453, 0.5508, 0.9453, 0.5508, 0.9453, 0.5508, 0.9453, 0.5508, 0.9453, 0.5508, 0.9453, 0.5508, 0.9453, 0.5508, 0.9453, 0.5508, 0.9453, 0.5508, 0.9453, 0.5508, 0.9453, 0.5508, 0.9453, 0.5508, 0.9453, 0.5508, 0.9453, 0.5508, 0.9453, 0.5508, 0.9453, 0.5508, 0.9453, 0.5508, 0.9453, 0.5508, 0.9453, 0.5508, 0.9453, 0.5508, 0.9453, 0.5508, 0.9453, 0.5508, 0.9453, 0.5508, 0.9453, 0.5508, 0.9453, 0.5508, 0.9453, 0.5508, 0.9453, 0.5508, 0.9453, 0.5508, 0.9453, 0.5508, 0.9453, 0.5508, 0.9453, 0.5508, 0.9453, 0.5508, 0.9453, 0.5508, 0.9453, 0.5508, 0.9453, 0.5508, 0.9453, 0.5508, 0.9453, 0.5508, 0.9453, 0.5508, 0.9453, 0.5508, 0.9453, 0.5508, 0.9453, 0.5508, 0.9453, 0.5508, 0.9453, 0.5508, 0.9453, 0.5508, 0.9453, 0.5508, 0.9453, 0.5508, 0.9453, 0.5508, 0.9453, 0.5508, 0.9453, 0.5508, 0.9453, 0.5508, 0.9453, 0.5508, 0.9453, 0.5508, 0.9453, 0.5508, 0.9453, 0.5508, 0.9453, 0.5508, 0.9453, 0.5508, 0.9453, 0.5508, 0.9453, 0.5508, 0.9453, 0.5508, 0.9453, 0.5508, 0.9453, 0.5508, 0.9453, 0.5508, 0.9453, 0.5508, 0.9453, 0.5508, 0.9453, 0.5508, 0.9453, 0.5508, 0.9453, 0.5508, 0.9453, 0.5508, 0.9453, 0.5508, 0.9453, 0.5508, 0.9453, 0.5508, 0.9453, 0.5508, 0.9453, 0.5508, 0.9453, 0.5508, 0.9453, 0.5508, 0.9453, 0.5508, 0.9453, 0.5508, 0.9453, 0.5508, 0.9453, 0.5508, 0.9453, 0.5508, 0.9453, 0.5508, 0.9453, 0.5508, 0.9453, 0.5508, 0.9453, 0.5508, 0.9453, 0.5508, 0.9453, 0.5508, 0.9453, 0.5508, 0.9453, 0.5508, 0.9453, 0.5508, 0.9453, 0.5508, 0.9453, 0.5508, 0.9453, 0.5508, 0.9453, 0.5508, 0.9453, 0.5508, 0.9453, 0.5508, 0.9453, 0.5508, 0.9453, 0.5508, 0.9453, 0.5508, 0.9453, 0.5508, 0.9453, 0.5508, 0.9453, 0.5508, 0.9453, 0.5508, 0.9453, 0.5508, 0.9453, 0.5508, 0.9453, 0.5508, 0.9453, 0.5508, 0.9453, 0.5508, 0.9453, 0.5508, 0.9453, 0.5508, 0.9453, 0.5508, 0.9453, 0.5508, 0.9453, 0.5508, 0.9453, 0.5508, 0.9453, 0.5508, 0.9453, 0.5508, 0.9453, 0.5508, 0.9453, 0.5508, 0.9453, 0.5508, 0.9453, 0.5508, 0.9453, 0.5508, 0.9453, 0.5508, 0.9453, 0.5508, 0.9453, 0.5508, 0.9453, 0.5508, 0.9453, 0.5508, 0.9453, 0.5508, 0.9453, 0.5508, 0.9453, 0.5508, 0.9453, 0.5508, 0.9453, 0.5508, 0.9453, 0.5508, 0.9453, 0.5508, 0.9453, 0.5508, 0.9453, 0.5508, 0.9453, 0.5508, 0.9453, 0.5508, 0.9453, 0.5508, 0.9453, 0.5508, 0.9453, 0.5508, 0.9453, 0.5508, 0.9453, 0.5508, 0.9453, 0.5508, 0.9453, 0.5508, 0.9453, 0.5508, 0.9453, 0.5508, 0.9453, 0.5508, 0.9453, 0.5508, 0.9453, 0.5508, 0.9453, 0.5508, 0.9453, 0.5508, 0.9453, 0.5508, 0.9453, 0.5508, 0.9453, 0.5508, 0.9453, 0.5508, 0.9453, 0.5508, 0.9453, 0.5508, 0.9453, 0.5508, 0.9453, 0.5508, 0.9453, 0.5508, 0.9453, 0.5508, 0.9453, 0.5508, 0.9453, 0.5508, 0.9453, 0.5508, 0.9453, 0.5508, 0.9453, 0.5508, 0.9453, 0.5508, 0.9453, 0.5508, 0.9453, 0.5508, 0.9453, 0.5508, 0.9453, 0.5508, 0.9453, 0.5508, 0.9453, 0.5508, 0.9453, 0.5508, 0.9453, 0.5508, 0.9453, 0.5508, 0.9453, 0.5508, 0.9453, 0.5508, 0.9453, 0.5508, 0.9453, 0.5508, 0.9453, 0.5508, 0.9453, 0.5508, 0.9453, 0.5508, 0.9453, 0.5508, 0.9453, 0.5508, 0.9453, 0.5508, 0.9453, 0.5508, 0.9453, 0.5508, 0.9453, 0.5508, 0.9453, 0.5508, 0.9453, 0.5508, 0.9453, 0.5508])
me_cube_001.materials.append(mat_material)
me_cube_001.use_remesh_fix_poles = True
me_cube_001.use_remesh_preserve_attributes = False
me_cube_001.use_mirror_vertex_groups = False
me_cube_001.update()

# ---- objects
ob_cube = bpy.data.objects.new('Cube', me_cube_001)

# ---- transforms, parenting, visibility, modifiers, constraints
ob_cube.location = (0.0, 0.0, 0.0)
ob_cube.lineart.crease_threshold = 0.0

# ---- collection membership
col_collection.objects.link(ob_cube)

# ---- scene / render settings (as saved in the file)
scene.frame_start = 1; scene.frame_end = 250; scene.frame_set(1)
scene.render.engine = 'BLENDER_EEVEE_NEXT'
scene.cycles.use_denoising = False
scene.cycles.samples = 128
scene.cycles.sampling_pattern = 'TABULATED_SOBOL'
scene.cycles.use_adaptive_sampling = False
scene.cycles.use_light_tree = False
scene.view_settings.view_transform = 'Filmic'
bpy.context.view_layer.update()

# ---- added for rendering (the .blend has no active camera and no usable light): camera, sun
cam_auto = bpy.data.cameras.new('AutoCamera')
cam_auto.lens = 50.0
cam_auto.sensor_width = 36.0
cam_auto.clip_end = 1000.0
ob_auto_camera = bpy.data.objects.new('AutoCamera', cam_auto)
scene.collection.objects.link(ob_auto_camera)
ob_auto_camera.location = (3.83812, -4.6631, 4.02476)
ob_auto_camera.rotation_euler = (1.09748, -7.21219e-08, 0.694738)
scene.camera = ob_auto_camera
light_auto_sun = bpy.data.lights.new('AutoSun', 'SUN')
light_auto_sun.energy = 3.0
light_auto_sun.angle = 0.0523599
ob_auto_sun = bpy.data.objects.new('AutoSun', light_auto_sun)
scene.collection.objects.link(ob_auto_sun)
ob_auto_sun.rotation_euler = (0.872665, 0.174533, 0.523599)
bpy.context.view_layer.update()
